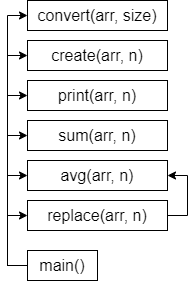

The diagram above was exported from draw.io. Its source (the exported page's mxGraphModel, read from the mxfile embedded in the PNG):
<mxGraphModel dx="460" dy="752" grid="1" gridSize="10" guides="1" tooltips="1" connect="1" arrows="1" fold="1" page="1" pageScale="1" pageWidth="827" pageHeight="1169" math="0" shadow="0">
  <root>
    <mxCell id="0" />
    <mxCell id="1" parent="0" />
    <mxCell id="3HICu3TGo1WES1q9HznG-6" style="edgeStyle=orthogonalEdgeStyle;rounded=0;orthogonalLoop=1;jettySize=auto;html=1;exitX=0;exitY=0.5;exitDx=0;exitDy=0;entryX=0;entryY=0.5;entryDx=0;entryDy=0;fontSize=16;" parent="1" source="3HICu3TGo1WES1q9HznG-2" target="3HICu3TGo1WES1q9HznG-5" edge="1">
      <mxGeometry relative="1" as="geometry" />
    </mxCell>
    <mxCell id="3HICu3TGo1WES1q9HznG-8" style="edgeStyle=orthogonalEdgeStyle;rounded=0;orthogonalLoop=1;jettySize=auto;html=1;exitX=0;exitY=0.5;exitDx=0;exitDy=0;entryX=0;entryY=0.5;entryDx=0;entryDy=0;fontSize=16;" parent="1" source="3HICu3TGo1WES1q9HznG-2" target="3HICu3TGo1WES1q9HznG-7" edge="1">
      <mxGeometry relative="1" as="geometry" />
    </mxCell>
    <mxCell id="APFPJ3h8A3mqktvyzCgm-5" style="edgeStyle=orthogonalEdgeStyle;rounded=0;orthogonalLoop=1;jettySize=auto;html=1;exitX=0;exitY=0.5;exitDx=0;exitDy=0;entryX=0;entryY=0.5;entryDx=0;entryDy=0;" edge="1" parent="1" source="3HICu3TGo1WES1q9HznG-2" target="APFPJ3h8A3mqktvyzCgm-1">
      <mxGeometry relative="1" as="geometry" />
    </mxCell>
    <mxCell id="APFPJ3h8A3mqktvyzCgm-6" style="edgeStyle=orthogonalEdgeStyle;rounded=0;orthogonalLoop=1;jettySize=auto;html=1;exitX=0;exitY=0.5;exitDx=0;exitDy=0;entryX=0;entryY=0.5;entryDx=0;entryDy=0;" edge="1" parent="1" source="3HICu3TGo1WES1q9HznG-2" target="APFPJ3h8A3mqktvyzCgm-2">
      <mxGeometry relative="1" as="geometry" />
    </mxCell>
    <mxCell id="APFPJ3h8A3mqktvyzCgm-8" style="edgeStyle=orthogonalEdgeStyle;rounded=0;orthogonalLoop=1;jettySize=auto;html=1;exitX=0;exitY=0.5;exitDx=0;exitDy=0;entryX=0;entryY=0.5;entryDx=0;entryDy=0;" edge="1" parent="1" source="3HICu3TGo1WES1q9HznG-2" target="APFPJ3h8A3mqktvyzCgm-3">
      <mxGeometry relative="1" as="geometry" />
    </mxCell>
    <mxCell id="APFPJ3h8A3mqktvyzCgm-11" style="edgeStyle=orthogonalEdgeStyle;rounded=0;orthogonalLoop=1;jettySize=auto;html=1;exitX=0;exitY=0.5;exitDx=0;exitDy=0;entryX=0;entryY=0.5;entryDx=0;entryDy=0;" edge="1" parent="1" source="3HICu3TGo1WES1q9HznG-2" target="APFPJ3h8A3mqktvyzCgm-4">
      <mxGeometry relative="1" as="geometry" />
    </mxCell>
    <mxCell id="3HICu3TGo1WES1q9HznG-2" value="main()" style="rounded=0;whiteSpace=wrap;html=1;fontSize=16;" parent="1" vertex="1">
      <mxGeometry x="140" y="420" width="70" height="30" as="geometry" />
    </mxCell>
    <mxCell id="3HICu3TGo1WES1q9HznG-5" value="create(arr, n)" style="rounded=0;whiteSpace=wrap;html=1;fontSize=16;" parent="1" vertex="1">
      <mxGeometry x="140" y="210" width="140" height="30" as="geometry" />
    </mxCell>
    <mxCell id="3HICu3TGo1WES1q9HznG-7" value="convert(arr, size)" style="rounded=0;whiteSpace=wrap;html=1;fontSize=16;" parent="1" vertex="1">
      <mxGeometry x="140" y="170" width="140" height="30" as="geometry" />
    </mxCell>
    <mxCell id="APFPJ3h8A3mqktvyzCgm-1" value="print(arr, n)" style="rounded=0;whiteSpace=wrap;html=1;fontSize=16;" vertex="1" parent="1">
      <mxGeometry x="140" y="250" width="140" height="30" as="geometry" />
    </mxCell>
    <mxCell id="APFPJ3h8A3mqktvyzCgm-2" value="sum(arr, n)" style="rounded=0;whiteSpace=wrap;html=1;fontSize=16;" vertex="1" parent="1">
      <mxGeometry x="140" y="290" width="140" height="30" as="geometry" />
    </mxCell>
    <mxCell id="APFPJ3h8A3mqktvyzCgm-3" value="avg(arr, n)" style="rounded=0;whiteSpace=wrap;html=1;fontSize=16;" vertex="1" parent="1">
      <mxGeometry x="140" y="330" width="140" height="30" as="geometry" />
    </mxCell>
    <mxCell id="APFPJ3h8A3mqktvyzCgm-13" style="edgeStyle=orthogonalEdgeStyle;rounded=0;orthogonalLoop=1;jettySize=auto;html=1;exitX=1;exitY=0.5;exitDx=0;exitDy=0;entryX=1;entryY=0.5;entryDx=0;entryDy=0;" edge="1" parent="1" source="APFPJ3h8A3mqktvyzCgm-4" target="APFPJ3h8A3mqktvyzCgm-3">
      <mxGeometry relative="1" as="geometry" />
    </mxCell>
    <mxCell id="APFPJ3h8A3mqktvyzCgm-4" value="replace(arr, n)" style="rounded=0;whiteSpace=wrap;html=1;fontSize=16;" vertex="1" parent="1">
      <mxGeometry x="140" y="370" width="140" height="30" as="geometry" />
    </mxCell>
  </root>
</mxGraphModel>